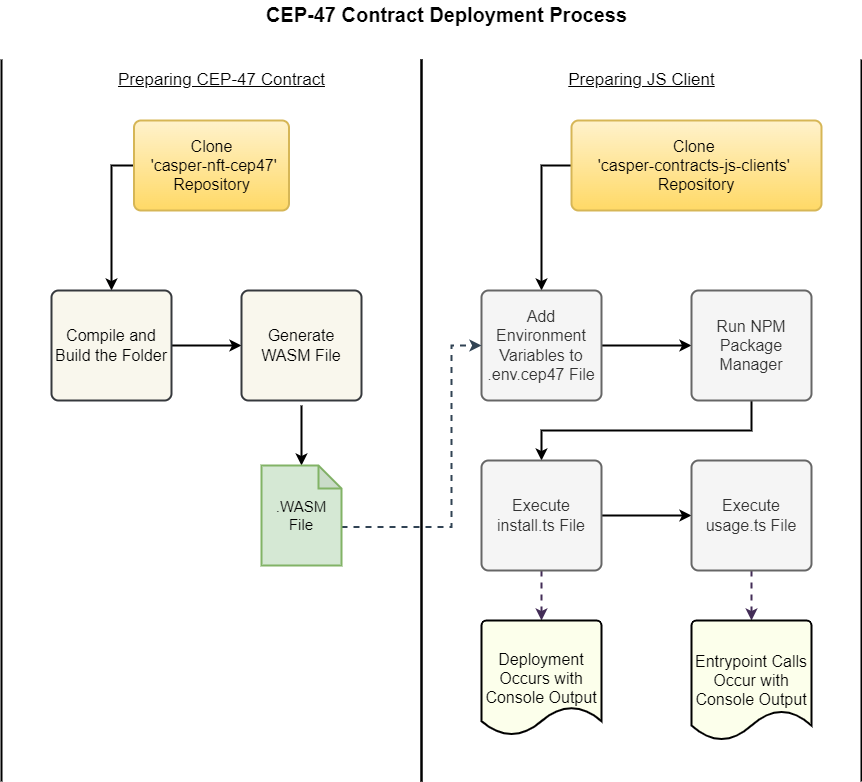

The diagram above was exported from draw.io. Its source (the exported page's mxGraphModel, read from the mxfile embedded in the PNG):
<mxGraphModel dx="1888" dy="1749" grid="1" gridSize="10" guides="1" tooltips="1" connect="1" arrows="1" fold="1" page="1" pageScale="1" pageWidth="850" pageHeight="1100" math="0" shadow="0">
  <root>
    <mxCell id="LsdJGcPCAdIU6FGzju8a-0" />
    <mxCell id="LsdJGcPCAdIU6FGzju8a-1" parent="LsdJGcPCAdIU6FGzju8a-0" />
    <mxCell id="2GJXPS96DN_YXViy3dpd-10" style="edgeStyle=orthogonalEdgeStyle;rounded=0;orthogonalLoop=1;jettySize=auto;html=1;entryX=0.5;entryY=0;entryDx=0;entryDy=0;entryPerimeter=0;fontSize=20;strokeWidth=2;" parent="LsdJGcPCAdIU6FGzju8a-1" target="H9-7hych-Oin1mWnIjHx-0" edge="1">
      <mxGeometry relative="1" as="geometry">
        <mxPoint x="-80" y="305" as="sourcePoint" />
      </mxGeometry>
    </mxCell>
    <mxCell id="TnLMAfxcnYxuezgUnNxs-1" style="edgeStyle=orthogonalEdgeStyle;rounded=0;orthogonalLoop=1;jettySize=auto;html=1;exitX=0;exitY=0.5;exitDx=0;exitDy=0;strokeWidth=2;" edge="1" parent="LsdJGcPCAdIU6FGzju8a-1" source="KyNpPU4kKnTsWEj6fD5T-0" target="KyNpPU4kKnTsWEj6fD5T-2">
      <mxGeometry relative="1" as="geometry" />
    </mxCell>
    <mxCell id="KyNpPU4kKnTsWEj6fD5T-0" value="Clone &lt;br&gt;'&lt;span style=&quot;text-align: left&quot;&gt;casper-contracts-js-clients' &lt;br&gt;Repository&lt;/span&gt;" style="rounded=1;whiteSpace=wrap;html=1;absoluteArcSize=1;arcSize=14;strokeWidth=2;fontFamily=Helvetica;fontSize=16;fillColor=#fff2cc;gradientColor=#ffd966;strokeColor=#d6b656;" parent="LsdJGcPCAdIU6FGzju8a-1" vertex="1">
      <mxGeometry x="190" y="20" width="250" height="90" as="geometry" />
    </mxCell>
    <mxCell id="KyNpPU4kKnTsWEj6fD5T-1" value="" style="shape=partialRectangle;whiteSpace=wrap;html=1;top=0;bottom=0;fillColor=none;fontFamily=Helvetica;fontSize=16;strokeWidth=2;" parent="LsdJGcPCAdIU6FGzju8a-1" vertex="1">
      <mxGeometry x="40" y="-40" width="440" height="720" as="geometry" />
    </mxCell>
    <mxCell id="2GJXPS96DN_YXViy3dpd-13" style="edgeStyle=orthogonalEdgeStyle;rounded=0;orthogonalLoop=1;jettySize=auto;html=1;exitX=1;exitY=0.5;exitDx=0;exitDy=0;entryX=0;entryY=0.5;entryDx=0;entryDy=0;fontSize=20;strokeWidth=2;" parent="LsdJGcPCAdIU6FGzju8a-1" source="KyNpPU4kKnTsWEj6fD5T-2" target="KyNpPU4kKnTsWEj6fD5T-3" edge="1">
      <mxGeometry relative="1" as="geometry" />
    </mxCell>
    <mxCell id="KyNpPU4kKnTsWEj6fD5T-2" value="Add Environment Variables to .env.cep47 File" style="rounded=1;whiteSpace=wrap;html=1;absoluteArcSize=1;arcSize=14;strokeWidth=2;fontFamily=Helvetica;fontSize=16;fillColor=#f5f5f5;fontColor=#333333;strokeColor=#666666;" parent="LsdJGcPCAdIU6FGzju8a-1" vertex="1">
      <mxGeometry x="100" y="190" width="120" height="110" as="geometry" />
    </mxCell>
    <mxCell id="2GJXPS96DN_YXViy3dpd-14" style="edgeStyle=orthogonalEdgeStyle;rounded=0;orthogonalLoop=1;jettySize=auto;html=1;exitX=0.5;exitY=1;exitDx=0;exitDy=0;fontSize=20;strokeWidth=2;" parent="LsdJGcPCAdIU6FGzju8a-1" source="KyNpPU4kKnTsWEj6fD5T-3" target="KyNpPU4kKnTsWEj6fD5T-4" edge="1">
      <mxGeometry relative="1" as="geometry" />
    </mxCell>
    <mxCell id="KyNpPU4kKnTsWEj6fD5T-3" value="Run NPM Package Manager" style="rounded=1;whiteSpace=wrap;html=1;absoluteArcSize=1;arcSize=14;strokeWidth=2;fontFamily=Helvetica;fontSize=16;fillColor=#f5f5f5;fontColor=#333333;strokeColor=#666666;" parent="LsdJGcPCAdIU6FGzju8a-1" vertex="1">
      <mxGeometry x="310" y="190" width="120" height="110" as="geometry" />
    </mxCell>
    <mxCell id="2GJXPS96DN_YXViy3dpd-15" style="edgeStyle=orthogonalEdgeStyle;rounded=0;orthogonalLoop=1;jettySize=auto;html=1;exitX=1;exitY=0.5;exitDx=0;exitDy=0;fontSize=20;strokeWidth=2;" parent="LsdJGcPCAdIU6FGzju8a-1" source="KyNpPU4kKnTsWEj6fD5T-4" target="KyNpPU4kKnTsWEj6fD5T-6" edge="1">
      <mxGeometry relative="1" as="geometry" />
    </mxCell>
    <mxCell id="2GJXPS96DN_YXViy3dpd-16" style="edgeStyle=orthogonalEdgeStyle;rounded=0;orthogonalLoop=1;jettySize=auto;html=1;exitX=0.5;exitY=1;exitDx=0;exitDy=0;entryX=0.5;entryY=0;entryDx=0;entryDy=0;entryPerimeter=0;fontSize=20;strokeWidth=2;dashed=1;fillColor=#76608a;strokeColor=#432D57;" parent="LsdJGcPCAdIU6FGzju8a-1" source="KyNpPU4kKnTsWEj6fD5T-4" target="KyNpPU4kKnTsWEj6fD5T-5" edge="1">
      <mxGeometry relative="1" as="geometry" />
    </mxCell>
    <mxCell id="KyNpPU4kKnTsWEj6fD5T-4" value="Execute install.ts File" style="rounded=1;whiteSpace=wrap;html=1;absoluteArcSize=1;arcSize=14;strokeWidth=2;fontFamily=Helvetica;fontSize=16;fillColor=#f5f5f5;fontColor=#333333;strokeColor=#666666;" parent="LsdJGcPCAdIU6FGzju8a-1" vertex="1">
      <mxGeometry x="100" y="360" width="120" height="110" as="geometry" />
    </mxCell>
    <mxCell id="KyNpPU4kKnTsWEj6fD5T-5" value="Deployment Occurs with Console Output" style="strokeWidth=2;html=1;shape=mxgraph.flowchart.document2;whiteSpace=wrap;size=0.25;fontFamily=Helvetica;fontSize=16;fillColor=#FCFFEB;" parent="LsdJGcPCAdIU6FGzju8a-1" vertex="1">
      <mxGeometry x="100" y="520" width="120" height="115" as="geometry" />
    </mxCell>
    <mxCell id="2GJXPS96DN_YXViy3dpd-17" style="edgeStyle=orthogonalEdgeStyle;rounded=0;orthogonalLoop=1;jettySize=auto;html=1;exitX=0.5;exitY=1;exitDx=0;exitDy=0;fontSize=20;strokeWidth=2;dashed=1;fillColor=#76608a;strokeColor=#432D57;" parent="LsdJGcPCAdIU6FGzju8a-1" source="KyNpPU4kKnTsWEj6fD5T-6" target="KyNpPU4kKnTsWEj6fD5T-7" edge="1">
      <mxGeometry relative="1" as="geometry" />
    </mxCell>
    <mxCell id="KyNpPU4kKnTsWEj6fD5T-6" value="Execute usage.ts File" style="rounded=1;whiteSpace=wrap;html=1;absoluteArcSize=1;arcSize=14;strokeWidth=2;fontFamily=Helvetica;fontSize=16;fillColor=#f5f5f5;fontColor=#333333;strokeColor=#666666;" parent="LsdJGcPCAdIU6FGzju8a-1" vertex="1">
      <mxGeometry x="310" y="360" width="120" height="110" as="geometry" />
    </mxCell>
    <mxCell id="KyNpPU4kKnTsWEj6fD5T-7" value="Entrypoint Calls Occur with Console Output" style="strokeWidth=2;html=1;shape=mxgraph.flowchart.document2;whiteSpace=wrap;size=0.25;fontFamily=Helvetica;fontSize=16;fillColor=#FCFFEB;" parent="LsdJGcPCAdIU6FGzju8a-1" vertex="1">
      <mxGeometry x="310" y="520" width="120" height="120" as="geometry" />
    </mxCell>
    <mxCell id="KyNpPU4kKnTsWEj6fD5T-8" value="" style="shape=partialRectangle;whiteSpace=wrap;html=1;top=0;bottom=0;fillColor=none;fontFamily=Helvetica;fontSize=16;strokeWidth=2;" parent="LsdJGcPCAdIU6FGzju8a-1" vertex="1">
      <mxGeometry x="-380" y="-40" width="420" height="720" as="geometry" />
    </mxCell>
    <mxCell id="TnLMAfxcnYxuezgUnNxs-0" style="edgeStyle=orthogonalEdgeStyle;rounded=0;orthogonalLoop=1;jettySize=auto;html=1;exitX=0;exitY=0.5;exitDx=0;exitDy=0;strokeWidth=2;" edge="1" parent="LsdJGcPCAdIU6FGzju8a-1" source="KyNpPU4kKnTsWEj6fD5T-10" target="KyNpPU4kKnTsWEj6fD5T-11">
      <mxGeometry relative="1" as="geometry" />
    </mxCell>
    <mxCell id="KyNpPU4kKnTsWEj6fD5T-10" value="Clone&lt;br&gt;&amp;nbsp;'&lt;span style=&quot;text-align: left&quot;&gt;casper-nft-cep47' Repository&lt;/span&gt;" style="rounded=1;whiteSpace=wrap;html=1;absoluteArcSize=1;arcSize=14;strokeWidth=2;fontFamily=Helvetica;fontSize=16;fillColor=#fff2cc;gradientColor=#ffd966;strokeColor=#d6b656;" parent="LsdJGcPCAdIU6FGzju8a-1" vertex="1">
      <mxGeometry x="-247.5" y="20" width="155" height="90" as="geometry" />
    </mxCell>
    <mxCell id="2GJXPS96DN_YXViy3dpd-8" style="edgeStyle=orthogonalEdgeStyle;rounded=0;orthogonalLoop=1;jettySize=auto;html=1;exitX=1;exitY=0.5;exitDx=0;exitDy=0;entryX=0;entryY=0.5;entryDx=0;entryDy=0;entryPerimeter=0;fontSize=20;strokeWidth=2;" parent="LsdJGcPCAdIU6FGzju8a-1" source="KyNpPU4kKnTsWEj6fD5T-11" edge="1">
      <mxGeometry relative="1" as="geometry">
        <mxPoint x="-140" y="245" as="targetPoint" />
      </mxGeometry>
    </mxCell>
    <mxCell id="KyNpPU4kKnTsWEj6fD5T-11" value="Compile and Build the Folder" style="rounded=1;whiteSpace=wrap;html=1;absoluteArcSize=1;arcSize=14;strokeWidth=2;fontFamily=Helvetica;fontSize=16;fillColor=#f9f7ed;strokeColor=#36393d;" parent="LsdJGcPCAdIU6FGzju8a-1" vertex="1">
      <mxGeometry x="-330" y="190" width="120" height="110" as="geometry" />
    </mxCell>
    <mxCell id="2GJXPS96DN_YXViy3dpd-11" style="edgeStyle=orthogonalEdgeStyle;rounded=0;orthogonalLoop=1;jettySize=auto;html=1;exitX=0;exitY=0;exitDx=80;exitDy=61.5;exitPerimeter=0;entryX=0;entryY=0.5;entryDx=0;entryDy=0;fontSize=20;strokeWidth=2;dashed=1;fillColor=#647687;strokeColor=#314354;" parent="LsdJGcPCAdIU6FGzju8a-1" source="H9-7hych-Oin1mWnIjHx-0" target="KyNpPU4kKnTsWEj6fD5T-2" edge="1">
      <mxGeometry relative="1" as="geometry">
        <Array as="points">
          <mxPoint x="70" y="427" />
          <mxPoint x="70" y="245" />
        </Array>
      </mxGeometry>
    </mxCell>
    <mxCell id="H9-7hych-Oin1mWnIjHx-0" value="&lt;font style=&quot;font-size: 15px&quot;&gt;.WASM File&lt;/font&gt;" style="shape=note;whiteSpace=wrap;html=1;backgroundOutline=1;darkOpacity=0.05;size=23;strokeWidth=2;fillColor=#d5e8d4;strokeColor=#82b366;" parent="LsdJGcPCAdIU6FGzju8a-1" vertex="1">
      <mxGeometry x="-120" y="365" width="80" height="100" as="geometry" />
    </mxCell>
    <mxCell id="2GJXPS96DN_YXViy3dpd-0" value="&lt;font style=&quot;font-size: 17px&quot;&gt;&lt;span style=&quot;font-weight: normal&quot;&gt;&lt;u&gt;Preparing CEP-47 Contract&lt;/u&gt;&lt;/span&gt;&lt;/font&gt;" style="text;html=1;align=center;verticalAlign=middle;resizable=0;points=[];autosize=1;strokeColor=none;fillColor=none;fontStyle=1;labelBackgroundColor=#FFFFFF;" parent="LsdJGcPCAdIU6FGzju8a-1" vertex="1">
      <mxGeometry x="-270" y="-30" width="220" height="20" as="geometry" />
    </mxCell>
    <mxCell id="2GJXPS96DN_YXViy3dpd-1" value="&lt;font style=&quot;font-size: 17px&quot;&gt;&lt;u&gt;Preparing JS Client&lt;/u&gt;&lt;/font&gt;" style="text;html=1;align=center;verticalAlign=middle;resizable=0;points=[];autosize=1;strokeColor=none;fillColor=none;labelBorderColor=none;labelBackgroundColor=none;" parent="LsdJGcPCAdIU6FGzju8a-1" vertex="1">
      <mxGeometry x="180" y="-30" width="160" height="20" as="geometry" />
    </mxCell>
    <mxCell id="2GJXPS96DN_YXViy3dpd-2" value="&lt;b&gt;&lt;font style=&quot;font-size: 20px&quot;&gt;CEP-47 Contract Deployment Process&lt;/font&gt;&lt;/b&gt;" style="text;html=1;align=center;verticalAlign=middle;resizable=0;points=[];autosize=1;strokeColor=none;fillColor=none;fontSize=17;" parent="LsdJGcPCAdIU6FGzju8a-1" vertex="1">
      <mxGeometry x="-125" y="-100" width="380" height="30" as="geometry" />
    </mxCell>
    <mxCell id="2GJXPS96DN_YXViy3dpd-20" value="&lt;span&gt;Generate WASM File&lt;/span&gt;" style="rounded=1;whiteSpace=wrap;html=1;absoluteArcSize=1;arcSize=14;strokeWidth=2;fontFamily=Helvetica;fontSize=16;fillColor=#f9f7ed;strokeColor=#36393d;" parent="LsdJGcPCAdIU6FGzju8a-1" vertex="1">
      <mxGeometry x="-140" y="190" width="120" height="110" as="geometry" />
    </mxCell>
  </root>
</mxGraphModel>